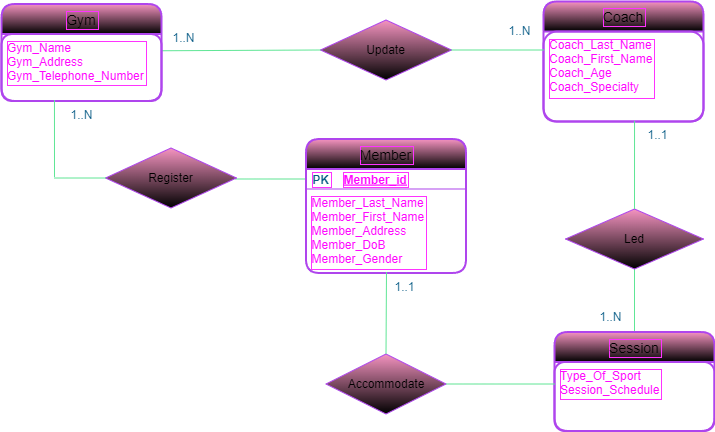

The diagram above was exported from draw.io. Its source (the exported page's mxGraphModel, read from the mxfile embedded in the PNG):
<mxGraphModel dx="868" dy="482" grid="1" gridSize="10" guides="1" tooltips="1" connect="1" arrows="1" fold="1" page="1" pageScale="1" pageWidth="850" pageHeight="1100" background="none" math="0" shadow="0">
  <root>
    <mxCell id="0" />
    <mxCell id="1" parent="0" />
    <mxCell id="j8FmLVJVloUgPyju2wk7-3" value="Coach" style="swimlane;childLayout=stackLayout;horizontal=1;startSize=30;horizontalStack=0;rounded=1;fontSize=14;fontStyle=0;strokeWidth=2;resizeParent=0;resizeLast=1;shadow=0;dashed=0;align=center;labelBorderColor=#FF33FF;fillColor=#F694C1;strokeColor=#AF45ED;fontColor=#000000;gradientColor=default;" parent="1" vertex="1">
      <mxGeometry x="611" y="320" width="160" height="120" as="geometry" />
    </mxCell>
    <mxCell id="j8FmLVJVloUgPyju2wk7-4" value="Coach_Last_Name&#10;Coach_First_Name&#10;Coach_Age&#10;Coach_Specialty" style="align=left;strokeColor=#AF45ED;spacingLeft=4;fontSize=12;verticalAlign=top;resizable=0;rotatable=0;part=1;labelBorderColor=#FF33FF;strokeWidth=2;rounded=1;fillColor=none;fontColor=#FF08FF;" parent="j8FmLVJVloUgPyju2wk7-3" vertex="1">
      <mxGeometry y="30" width="160" height="90" as="geometry" />
    </mxCell>
    <mxCell id="j8FmLVJVloUgPyju2wk7-59" value="" style="align=left;strokeColor=#AF45ED;spacingLeft=4;fontSize=12;verticalAlign=top;resizable=0;rotatable=0;part=1;labelBorderColor=#FF33FF;strokeWidth=2;rounded=1;fillColor=none;fontColor=#095C86;" parent="j8FmLVJVloUgPyju2wk7-3" vertex="1">
      <mxGeometry y="120" width="160" as="geometry" />
    </mxCell>
    <mxCell id="SCiMPZpogj1ifUXgwX1Y-27" value="&lt;font style=&quot;--darkreader-inline-color:#cdc8c2;&quot; data-darkreader-inline-color=&quot;&quot;&gt;Update&lt;/font&gt;" style="shape=rhombus;perimeter=rhombusPerimeter;whiteSpace=wrap;html=1;align=center;labelBackgroundColor=none;fillColor=#F694C1;strokeColor=#AF45ED;fontColor=#000000;gradientColor=default;" parent="1" vertex="1">
      <mxGeometry x="388" y="338.5" width="131" height="60" as="geometry" />
    </mxCell>
    <mxCell id="SCiMPZpogj1ifUXgwX1Y-31" value="" style="endArrow=none;html=1;rounded=0;strokeColor=#60E696;fontColor=#095C86;entryX=0;entryY=0.5;entryDx=0;entryDy=0;exitX=1;exitY=0.25;exitDx=0;exitDy=0;" parent="1" edge="1" target="SCiMPZpogj1ifUXgwX1Y-27" source="j8FmLVJVloUgPyju2wk7-8">
      <mxGeometry relative="1" as="geometry">
        <mxPoint x="231" y="365.5" as="sourcePoint" />
        <mxPoint x="305" y="368.5" as="targetPoint" />
      </mxGeometry>
    </mxCell>
    <mxCell id="SCiMPZpogj1ifUXgwX1Y-32" value="" style="endArrow=none;html=1;rounded=0;strokeColor=#60E696;fontColor=#095C86;exitX=1;exitY=0.5;exitDx=0;exitDy=0;" parent="1" edge="1" source="SCiMPZpogj1ifUXgwX1Y-27">
      <mxGeometry relative="1" as="geometry">
        <mxPoint x="528" y="368.5" as="sourcePoint" />
        <mxPoint x="611" y="368.5" as="targetPoint" />
      </mxGeometry>
    </mxCell>
    <mxCell id="u3vFXB-IYHDJFAOZ_jL4-1" value="1..N" style="text;html=1;align=center;verticalAlign=middle;resizable=0;points=[];autosize=1;strokeColor=none;fillColor=none;fontColor=#095C86;" parent="1" vertex="1">
      <mxGeometry x="231" y="346.5" width="40" height="20" as="geometry" />
    </mxCell>
    <mxCell id="u3vFXB-IYHDJFAOZ_jL4-3" value="&lt;font style=&quot;--darkreader-inline-color:#e8e6e3;&quot; data-darkreader-inline-color=&quot;&quot; color=&quot;#000000&quot;&gt;Accommodate&lt;/font&gt;" style="shape=rhombus;perimeter=rhombusPerimeter;whiteSpace=wrap;html=1;align=center;labelBackgroundColor=none;fillColor=#F694C1;strokeColor=#AF45ED;fontColor=#095C86;gradientColor=default;" parent="1" vertex="1">
      <mxGeometry x="393.5" y="672.5" width="120" height="60" as="geometry" />
    </mxCell>
    <mxCell id="u3vFXB-IYHDJFAOZ_jL4-4" value="" style="endArrow=none;html=1;rounded=0;strokeColor=#60E696;fontColor=#095C86;entryX=0.5;entryY=0;entryDx=0;entryDy=0;exitX=0.5;exitY=1;exitDx=0;exitDy=0;exitPerimeter=0;" parent="1" edge="1" target="j8FmLVJVloUgPyju2wk7-5" source="u3vFXB-IYHDJFAOZ_jL4-12">
      <mxGeometry relative="1" as="geometry">
        <mxPoint x="701.5" y="594.5" as="sourcePoint" />
        <mxPoint x="701.5" y="633" as="targetPoint" />
      </mxGeometry>
    </mxCell>
    <mxCell id="u3vFXB-IYHDJFAOZ_jL4-10" value="1..N" style="text;html=1;align=center;verticalAlign=middle;resizable=0;points=[];autosize=1;strokeColor=none;fillColor=none;fontColor=#095C86;" parent="1" vertex="1">
      <mxGeometry x="567" y="339.5" width="40" height="20" as="geometry" />
    </mxCell>
    <mxCell id="u3vFXB-IYHDJFAOZ_jL4-12" value="&lt;font style=&quot;--darkreader-inline-color:#e8e6e3;&quot; data-darkreader-inline-color=&quot;&quot; color=&quot;#000000&quot;&gt;Led&lt;/font&gt;" style="shape=rhombus;perimeter=rhombusPerimeter;whiteSpace=wrap;html=1;align=center;labelBackgroundColor=none;fillColor=#F694C1;strokeColor=#AF45ED;fontColor=#095C86;gradientColor=default;" parent="1" vertex="1">
      <mxGeometry x="633" y="527.5" width="138" height="60" as="geometry" />
    </mxCell>
    <mxCell id="j8FmLVJVloUgPyju2wk7-5" value="Session" style="swimlane;childLayout=stackLayout;horizontal=1;startSize=30;horizontalStack=0;rounded=1;fontSize=14;fontStyle=0;strokeWidth=2;resizeParent=0;resizeLast=1;shadow=0;dashed=0;align=center;labelBorderColor=#FF33FF;strokeColor=#AF45ED;swimlaneLine=1;fillColor=#F694C1;fontColor=#000000;gradientColor=default;" parent="1" vertex="1">
      <mxGeometry x="622" y="650.5" width="160" height="99" as="geometry" />
    </mxCell>
    <mxCell id="j8FmLVJVloUgPyju2wk7-6" value="Type_Of_Sport&#10;Session_Schedule" style="align=left;strokeColor=#AF45ED;spacingLeft=4;fontSize=12;verticalAlign=top;resizable=0;rotatable=0;part=1;labelBorderColor=#FF33FF;rounded=1;strokeWidth=2;fillColor=none;fontColor=#FF08FF;" parent="j8FmLVJVloUgPyju2wk7-5" vertex="1">
      <mxGeometry y="30" width="160" height="69" as="geometry" />
    </mxCell>
    <mxCell id="j8FmLVJVloUgPyju2wk7-7" value="Gym" style="swimlane;childLayout=stackLayout;horizontal=1;startSize=30;horizontalStack=0;rounded=1;fontSize=14;fontStyle=0;strokeWidth=2;resizeParent=0;resizeLast=1;shadow=0;dashed=0;align=center;labelBorderColor=#FF33FF;swimlaneLine=1;fillColor=#F694C1;strokeColor=#AF45ED;fontColor=#000000;gradientColor=default;" parent="1" vertex="1">
      <mxGeometry x="69" y="322.5" width="160" height="97" as="geometry" />
    </mxCell>
    <mxCell id="j8FmLVJVloUgPyju2wk7-8" value="Gym_Name&#10;Gym_Address&#10;Gym_Telephone_Number" style="align=left;strokeColor=#AF45ED;spacingLeft=4;fontSize=12;verticalAlign=top;resizable=0;rotatable=0;part=1;labelBorderColor=#FF33FF;strokeWidth=2;rounded=1;fillColor=none;fontColor=#FF08FF;" parent="j8FmLVJVloUgPyju2wk7-7" vertex="1">
      <mxGeometry y="30" width="160" height="67" as="geometry" />
    </mxCell>
    <mxCell id="j8FmLVJVloUgPyju2wk7-11" value="" style="endArrow=none;html=1;rounded=0;strokeColor=#60E696;fontColor=#095C86;exitX=1;exitY=0.5;exitDx=0;exitDy=0;" parent="1" edge="1" source="u3vFXB-IYHDJFAOZ_jL4-3">
      <mxGeometry relative="1" as="geometry">
        <mxPoint x="515" y="702.5" as="sourcePoint" />
        <mxPoint x="622" y="702.5" as="targetPoint" />
      </mxGeometry>
    </mxCell>
    <mxCell id="j8FmLVJVloUgPyju2wk7-13" value="" style="endArrow=none;html=1;rounded=0;strokeColor=#60E696;fontColor=#095C86;exitX=0.569;exitY=0.994;exitDx=0;exitDy=0;entryX=0.5;entryY=0;entryDx=0;entryDy=0;exitPerimeter=0;" parent="1" edge="1" target="u3vFXB-IYHDJFAOZ_jL4-12" source="j8FmLVJVloUgPyju2wk7-4">
      <mxGeometry relative="1" as="geometry">
        <mxPoint x="658" y="498.5" as="sourcePoint" />
        <mxPoint x="738" y="498.5" as="targetPoint" />
      </mxGeometry>
    </mxCell>
    <mxCell id="j8FmLVJVloUgPyju2wk7-16" value="1..1" style="text;html=1;align=center;verticalAlign=middle;resizable=0;points=[];autosize=1;strokeColor=none;fillColor=none;fontColor=#095C86;" parent="1" vertex="1">
      <mxGeometry x="706" y="440.5" width="38" height="26" as="geometry" />
    </mxCell>
    <mxCell id="j8FmLVJVloUgPyju2wk7-17" value="1..N" style="text;html=1;align=center;verticalAlign=middle;resizable=0;points=[];autosize=1;strokeColor=none;fillColor=none;fontColor=#095C86;" parent="1" vertex="1">
      <mxGeometry x="658" y="625.5" width="40" height="20" as="geometry" />
    </mxCell>
    <mxCell id="j8FmLVJVloUgPyju2wk7-19" value="1..1" style="text;html=1;align=center;verticalAlign=middle;resizable=0;points=[];autosize=1;strokeColor=none;fillColor=none;fontColor=#095C86;" parent="1" vertex="1">
      <mxGeometry x="453" y="592.5" width="38" height="26" as="geometry" />
    </mxCell>
    <mxCell id="9U6JOwy1orF_6fmaEMCQ-22" value="Member" style="swimlane;childLayout=stackLayout;horizontal=1;startSize=30;horizontalStack=0;rounded=1;fontSize=14;fontStyle=0;strokeWidth=2;resizeParent=0;resizeLast=1;shadow=0;dashed=0;align=center;labelBorderColor=#FF33FF;labelBackgroundColor=none;swimlaneLine=1;fillColor=#F694C1;strokeColor=#AF45ED;fontColor=#000000;gradientColor=default;" parent="1" vertex="1">
      <mxGeometry x="373.5" y="457.5" width="160" height="134" as="geometry" />
    </mxCell>
    <mxCell id="9U6JOwy1orF_6fmaEMCQ-24" value="" style="shape=table;startSize=0;container=1;collapsible=1;childLayout=tableLayout;fixedRows=1;rowLines=0;fontStyle=0;align=center;resizeLast=1;strokeColor=none;fillColor=none;collapsible=0;labelBorderColor=#FF33FF;swimlaneLine=0;fontColor=#095C86;" parent="9U6JOwy1orF_6fmaEMCQ-22" vertex="1">
      <mxGeometry y="30" width="160" height="20" as="geometry" />
    </mxCell>
    <mxCell id="9U6JOwy1orF_6fmaEMCQ-25" value="" style="shape=tableRow;horizontal=0;startSize=0;swimlaneHead=0;swimlaneBody=0;fillColor=none;collapsible=0;dropTarget=0;points=[[0,0.5],[1,0.5]];portConstraint=eastwest;top=0;left=0;right=0;bottom=1;labelBorderColor=#FF33FF;strokeColor=#AF45ED;fontColor=#095C86;" parent="9U6JOwy1orF_6fmaEMCQ-24" vertex="1">
      <mxGeometry width="160" height="20" as="geometry" />
    </mxCell>
    <mxCell id="9U6JOwy1orF_6fmaEMCQ-26" value="PK" style="shape=partialRectangle;connectable=0;fillColor=none;top=0;left=0;bottom=0;right=0;fontStyle=1;overflow=hidden;labelBorderColor=#FF33FF;strokeColor=#AF45ED;fontColor=#095C86;" parent="9U6JOwy1orF_6fmaEMCQ-25" vertex="1">
      <mxGeometry width="30" height="20" as="geometry">
        <mxRectangle width="30" height="20" as="alternateBounds" />
      </mxGeometry>
    </mxCell>
    <mxCell id="9U6JOwy1orF_6fmaEMCQ-27" value="Member_id" style="shape=partialRectangle;connectable=0;fillColor=none;top=0;left=0;bottom=0;right=0;align=left;spacingLeft=6;fontStyle=5;overflow=hidden;labelBorderColor=#FF33FF;strokeColor=#AF45ED;fontColor=#FF08FF;" parent="9U6JOwy1orF_6fmaEMCQ-25" vertex="1">
      <mxGeometry x="30" width="130" height="20" as="geometry">
        <mxRectangle width="130" height="20" as="alternateBounds" />
      </mxGeometry>
    </mxCell>
    <mxCell id="9U6JOwy1orF_6fmaEMCQ-23" value="Member_Last_Name&#10;Member_First_Name&#10;Member_Address&#10;Member_DoB&#10;Member_Gender" style="align=left;strokeColor=none;fillColor=none;spacingLeft=4;fontSize=12;verticalAlign=top;resizable=0;rotatable=0;part=1;labelBorderColor=#FF33FF;fontColor=#FF08FF;" parent="9U6JOwy1orF_6fmaEMCQ-22" vertex="1">
      <mxGeometry y="50" width="160" height="84" as="geometry" />
    </mxCell>
    <mxCell id="p5P0VDw7iDNCXJzRZznz-2" value="" style="endArrow=none;html=1;rounded=0;strokeColor=#60E696;fontColor=#095C86;" edge="1" parent="1">
      <mxGeometry relative="1" as="geometry">
        <mxPoint x="303" y="497.5" as="sourcePoint" />
        <mxPoint x="372.5" y="497.5" as="targetPoint" />
      </mxGeometry>
    </mxCell>
    <mxCell id="p5P0VDw7iDNCXJzRZznz-3" value="" style="endArrow=none;html=1;rounded=0;strokeColor=#60E696;fontColor=#095C86;exitX=0.331;exitY=0.985;exitDx=0;exitDy=0;exitPerimeter=0;" edge="1" parent="1" source="j8FmLVJVloUgPyju2wk7-8">
      <mxGeometry relative="1" as="geometry">
        <mxPoint x="217" y="442.5" as="sourcePoint" />
        <mxPoint x="122" y="495.5" as="targetPoint" />
      </mxGeometry>
    </mxCell>
    <mxCell id="p5P0VDw7iDNCXJzRZznz-4" value="&lt;font style=&quot;--darkreader-inline-color:#e8e6e3;&quot; data-darkreader-inline-color=&quot;&quot; color=&quot;#000000&quot;&gt;Register&lt;/font&gt;" style="shape=rhombus;perimeter=rhombusPerimeter;whiteSpace=wrap;html=1;align=center;labelBackgroundColor=none;fillColor=#F694C1;strokeColor=#AF45ED;fontColor=#095C86;gradientColor=default;" vertex="1" parent="1">
      <mxGeometry x="173" y="466.5" width="131" height="60" as="geometry" />
    </mxCell>
    <mxCell id="p5P0VDw7iDNCXJzRZznz-10" value="" style="endArrow=none;html=1;rounded=0;strokeColor=#60E696;fontColor=#095C86;" edge="1" parent="1">
      <mxGeometry relative="1" as="geometry">
        <mxPoint x="122" y="496.5" as="sourcePoint" />
        <mxPoint x="173" y="496.5" as="targetPoint" />
      </mxGeometry>
    </mxCell>
    <mxCell id="p5P0VDw7iDNCXJzRZznz-11" value="" style="endArrow=none;html=1;rounded=0;strokeColor=#60E696;fontColor=#095C86;entryX=0.5;entryY=0;entryDx=0;entryDy=0;" edge="1" parent="1" target="u3vFXB-IYHDJFAOZ_jL4-3">
      <mxGeometry relative="1" as="geometry">
        <mxPoint x="454" y="590.5" as="sourcePoint" />
        <mxPoint x="482" y="630" as="targetPoint" />
      </mxGeometry>
    </mxCell>
    <mxCell id="p5P0VDw7iDNCXJzRZznz-13" value="1..N" style="text;html=1;align=center;verticalAlign=middle;resizable=0;points=[];autosize=1;strokeColor=none;fillColor=none;fontColor=#095C86;" vertex="1" parent="1">
      <mxGeometry x="129" y="423.5" width="40" height="20" as="geometry" />
    </mxCell>
  </root>
</mxGraphModel>